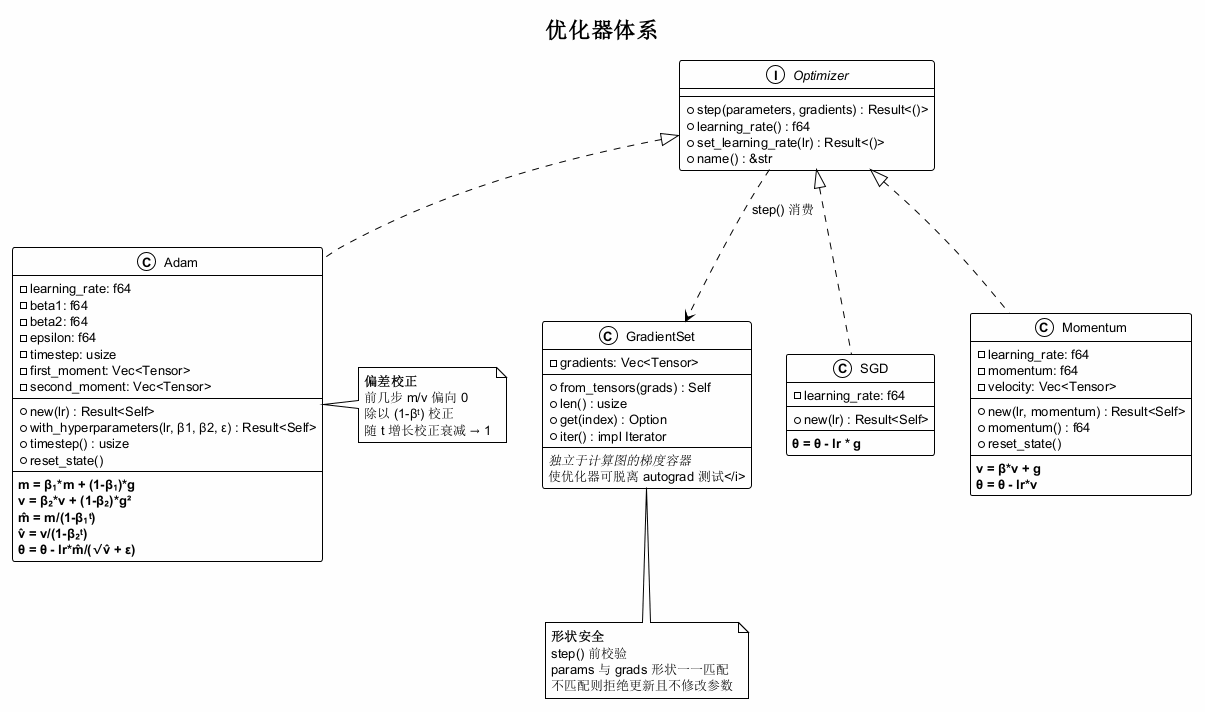

The diagram above was rendered by PlantUML. Its source (embedded in the PNG):
@startuml Optimizer Hierarchy
!theme plain
skinparam backgroundColor #FEFEFE
skinparam defaultFontName "Segoe UI Symbol"  ' Windows
skinparam defaultFontSize 13
title 优化器体系

interface Optimizer {
  + step(parameters, gradients) : Result<()>
  + learning_rate() : f64
  + set_learning_rate(lr) : Result<()>
  + name() : &str
}

class GradientSet {
  - gradients: Vec<Tensor>
  --
  + from_tensors(grads) : Self
  + len() : usize
  + get(index) : Option<&Tensor>
  + iter() : impl Iterator
  --
  <i>独立于计算图的梯度容器
  使优化器可脱离 autograd 测试</i>
}

class SGD {
  - learning_rate: f64
  --
  + new(lr) : Result<Self>
  --
  <b>θ = θ - lr * g</b>
}

class Momentum {
  - learning_rate: f64
  - momentum: f64
  - velocity: Vec<Tensor>
  --
  + new(lr, momentum) : Result<Self>
  + momentum() : f64
  + reset_state()
  --
  <b>v = β*v + g</b>
  <b>θ = θ - lr*v</b>
}

class Adam {
  - learning_rate: f64
  - beta1: f64
  - beta2: f64
  - epsilon: f64
  - timestep: usize
  - first_moment: Vec<Tensor>
  - second_moment: Vec<Tensor>
  --
  + new(lr) : Result<Self>
  + with_hyperparameters(lr, β1, β2, ε) : Result<Self>
  + timestep() : usize
  + reset_state()
  --
  <b>m = β₁*m + (1-β₁)*g</b>
  <b>v = β₂*v + (1-β₂)*g²</b>
  <b>m̂ = m/(1-β₁ᵗ)</b>
  <b>v̂ = v/(1-β₂ᵗ)</b>
  <b>θ = θ - lr*m̂/(√v̂ + ε)</b>
}

Optimizer <|.. SGD
Optimizer <|.. Momentum
Optimizer <|.. Adam

Optimizer ..> GradientSet : "step() 消费"

note right of Adam
  <b>偏差校正</b>
  前几步 m/v 偏向 0
  除以 (1-βᵗ) 校正
  随 t 增长校正衰减 → 1
end note

note bottom of GradientSet
  <b>形状安全</b>
  step() 前校验
  params 与 grads 形状一一匹配
  不匹配则拒绝更新且不修改参数
end note

@enduml